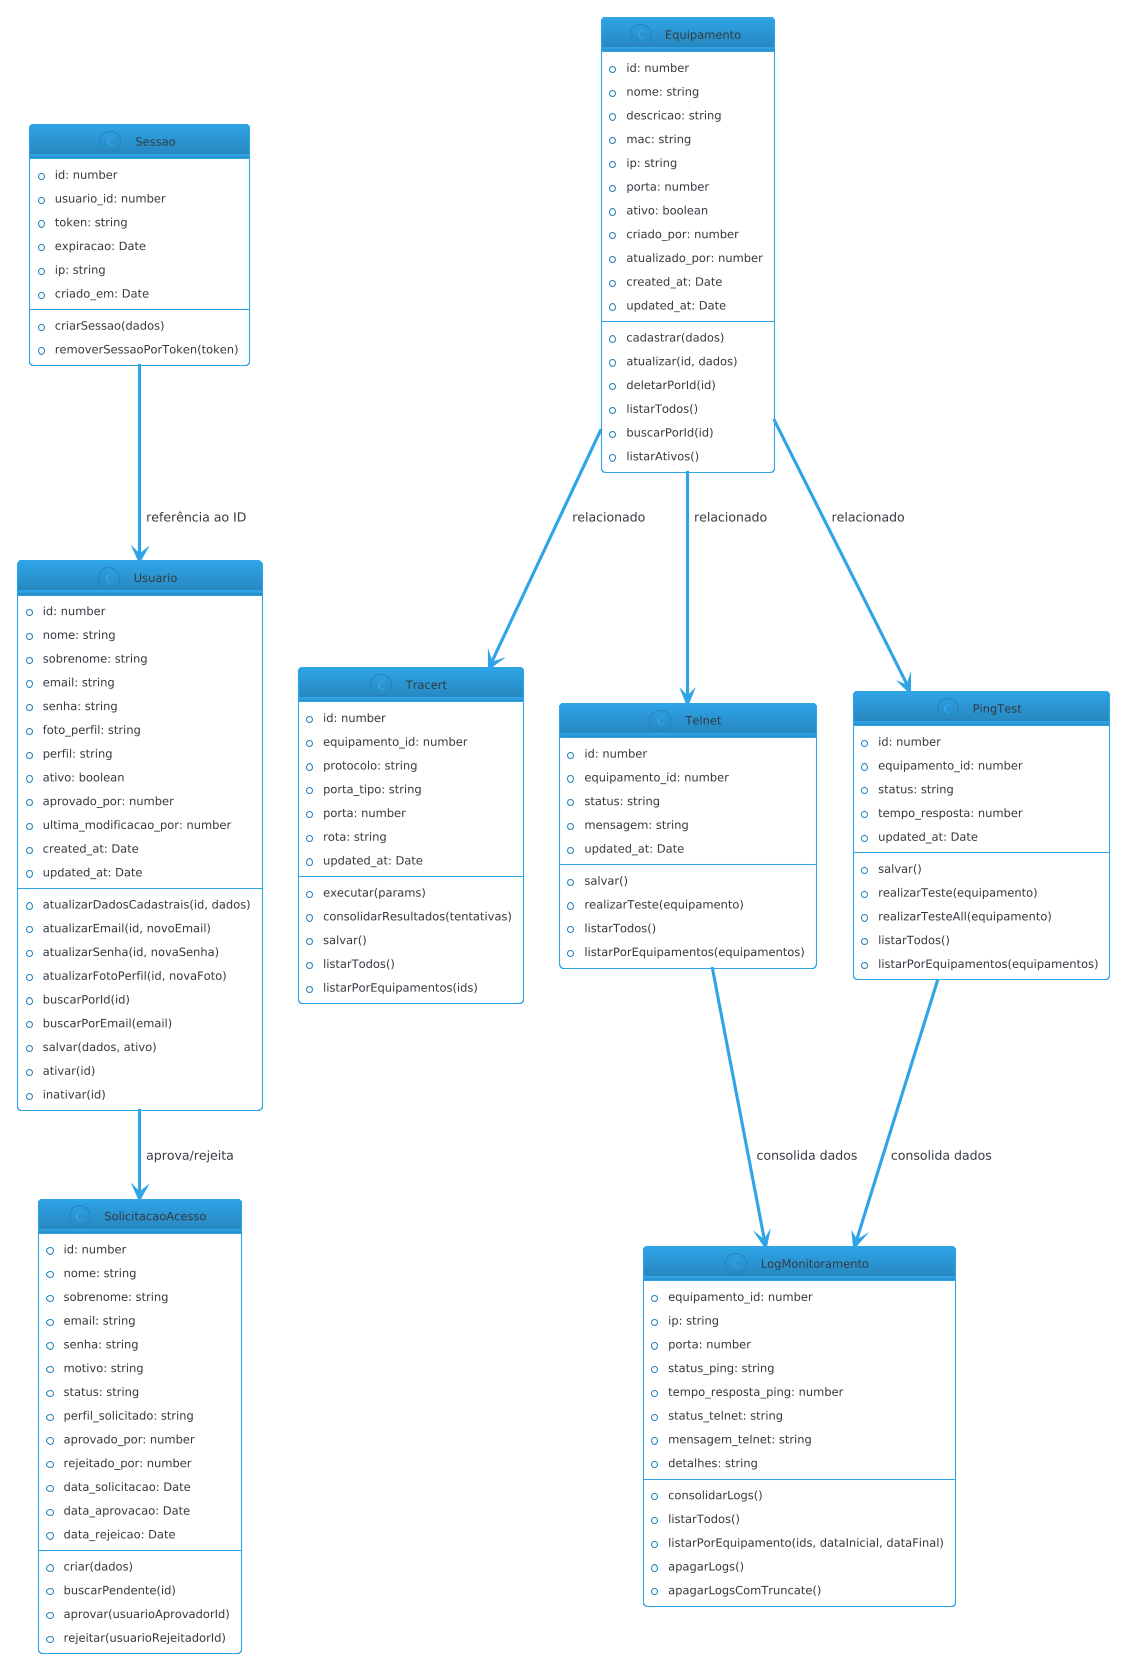

The diagram above was rendered by PlantUML. Its source (embedded in the PNG):
@startuml
!theme cerulean-outline

class Usuario {
    +id: number
    +nome: string
    +sobrenome: string
    +email: string
    +senha: string
    +foto_perfil: string
    +perfil: string
    +ativo: boolean
    +aprovado_por: number
    +ultima_modificacao_por: number
    +created_at: Date
    +updated_at: Date
    --
    +atualizarDadosCadastrais(id, dados)
    +atualizarEmail(id, novoEmail)
    +atualizarSenha(id, novaSenha)
    +atualizarFotoPerfil(id, novaFoto)
    +buscarPorId(id)
    +buscarPorEmail(email)
    +salvar(dados, ativo)
    +ativar(id)
    +inativar(id)
}

class Tracert {
    +id: number
    +equipamento_id: number
    +protocolo: string
    +porta_tipo: string
    +porta: number
    +rota: string
    +updated_at: Date
    --
    +executar(params)
    +consolidarResultados(tentativas)
    +salvar()
    +listarTodos()
    +listarPorEquipamentos(ids)
}

class SolicitacaoAcesso {
    +id: number
    +nome: string
    +sobrenome: string
    +email: string
    +senha: string
    +motivo: string
    +status: string
    +perfil_solicitado: string
    +aprovado_por: number
    +rejeitado_por: number
    +data_solicitacao: Date
    +data_aprovacao: Date
    +data_rejeicao: Date
    --
    +criar(dados)
    +buscarPendente(id)
    +aprovar(usuarioAprovadorId)
    +rejeitar(usuarioRejeitadorId)
}

class Sessao {
    +id: number
    +usuario_id: number
    +token: string
    +expiracao: Date
    +ip: string
    +criado_em: Date
    --
    +criarSessao(dados)
    +removerSessaoPorToken(token)
}

class Telnet {
    +id: number
    +equipamento_id: number
    +status: string
    +mensagem: string
    +updated_at: Date
    --
    +salvar()
    +realizarTeste(equipamento)
    +listarTodos()
    +listarPorEquipamentos(equipamentos)
}

class LogMonitoramento {
    +equipamento_id: number
    +ip: string
    +porta: number
    +status_ping: string
    +tempo_resposta_ping: number
    +status_telnet: string
    +mensagem_telnet: string
    +detalhes: string
    --
    +consolidarLogs()
    +listarTodos()
    +listarPorEquipamento(ids, dataInicial, dataFinal)
    +apagarLogs()
    +apagarLogsComTruncate()
}

class PingTest {
    +id: number
    +equipamento_id: number
    +status: string
    +tempo_resposta: number
    +updated_at: Date
    --
    +salvar()
    +realizarTeste(equipamento)
    +realizarTesteAll(equipamento)
    +listarTodos()
    +listarPorEquipamentos(equipamentos)
}

class Equipamento {
    +id: number
    +nome: string
    +descricao: string
    +mac: string
    +ip: string
    +porta: number
    +ativo: boolean
    +criado_por: number
    +atualizado_por: number
    +created_at: Date
    +updated_at: Date
    --
    +cadastrar(dados)
    +atualizar(id, dados)
    +deletarPorId(id)
    +listarTodos()
    +buscarPorId(id)
    +listarAtivos()
}

Usuario --> SolicitacaoAcesso : "aprova/rejeita"
Sessao --> Usuario : "referência ao ID"
Telnet --> LogMonitoramento : "consolida dados"
PingTest --> LogMonitoramento : "consolida dados"
Equipamento --> PingTest : "relacionado"
Equipamento --> Telnet : "relacionado"
Equipamento --> Tracert : "relacionado"
@enduml